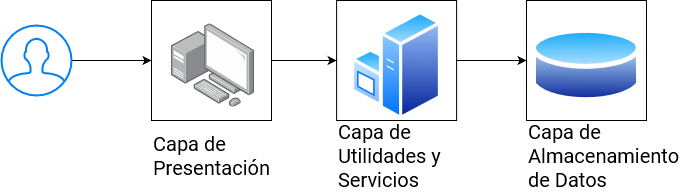

The diagram above was exported from draw.io. Its source (the exported page's mxGraphModel, read from the mxfile embedded in the PNG):
<mxGraphModel dx="1422" dy="780" grid="1" gridSize="10" guides="1" tooltips="1" connect="1" arrows="1" fold="1" page="1" pageScale="1" pageWidth="827" pageHeight="1169" math="0" shadow="0">
  <root>
    <mxCell id="0" />
    <mxCell id="1" parent="0" />
    <mxCell id="uhumoC6hkqMtwQJtMsDI-10" value="" style="whiteSpace=wrap;html=1;aspect=fixed;" parent="1" vertex="1">
      <mxGeometry x="615" y="170" width="120" height="120" as="geometry" />
    </mxCell>
    <mxCell id="uhumoC6hkqMtwQJtMsDI-18" style="edgeStyle=orthogonalEdgeStyle;rounded=0;orthogonalLoop=1;jettySize=auto;html=1;exitX=1;exitY=0.5;exitDx=0;exitDy=0;entryX=0;entryY=0.5;entryDx=0;entryDy=0;fontSize=20;" parent="1" source="uhumoC6hkqMtwQJtMsDI-9" target="uhumoC6hkqMtwQJtMsDI-10" edge="1">
      <mxGeometry relative="1" as="geometry" />
    </mxCell>
    <mxCell id="uhumoC6hkqMtwQJtMsDI-9" value="" style="whiteSpace=wrap;html=1;aspect=fixed;" parent="1" vertex="1">
      <mxGeometry x="425.1" y="170" width="120" height="120" as="geometry" />
    </mxCell>
    <mxCell id="uhumoC6hkqMtwQJtMsDI-17" style="edgeStyle=orthogonalEdgeStyle;rounded=0;orthogonalLoop=1;jettySize=auto;html=1;exitX=1;exitY=0.5;exitDx=0;exitDy=0;entryX=0;entryY=0.5;entryDx=0;entryDy=0;fontSize=20;" parent="1" source="uhumoC6hkqMtwQJtMsDI-8" target="uhumoC6hkqMtwQJtMsDI-9" edge="1">
      <mxGeometry relative="1" as="geometry" />
    </mxCell>
    <mxCell id="uhumoC6hkqMtwQJtMsDI-8" value="" style="whiteSpace=wrap;html=1;aspect=fixed;" parent="1" vertex="1">
      <mxGeometry x="240" y="170" width="120" height="120" as="geometry" />
    </mxCell>
    <mxCell id="uhumoC6hkqMtwQJtMsDI-16" style="edgeStyle=orthogonalEdgeStyle;rounded=0;orthogonalLoop=1;jettySize=auto;html=1;entryX=0;entryY=0.5;entryDx=0;entryDy=0;fontSize=20;" parent="1" source="uhumoC6hkqMtwQJtMsDI-4" target="uhumoC6hkqMtwQJtMsDI-8" edge="1">
      <mxGeometry relative="1" as="geometry" />
    </mxCell>
    <mxCell id="uhumoC6hkqMtwQJtMsDI-4" value="" style="html=1;verticalLabelPosition=bottom;align=center;labelBackgroundColor=#ffffff;verticalAlign=top;strokeWidth=2;strokeColor=#0080F0;shadow=0;dashed=0;shape=mxgraph.ios7.icons.user;" parent="1" vertex="1">
      <mxGeometry x="90" y="195" width="70" height="70" as="geometry" />
    </mxCell>
    <mxCell id="uhumoC6hkqMtwQJtMsDI-5" value="" style="points=[];aspect=fixed;html=1;align=center;shadow=0;dashed=0;image;image=img/lib/allied_telesis/computer_and_terminals/Personal_Computer_with_Server.svg;" parent="1" vertex="1">
      <mxGeometry x="260" y="193.4" width="83.2" height="83.2" as="geometry" />
    </mxCell>
    <mxCell id="uhumoC6hkqMtwQJtMsDI-6" value="" style="aspect=fixed;perimeter=ellipsePerimeter;html=1;align=center;shadow=0;dashed=0;spacingTop=3;image;image=img/lib/active_directory/windows_server.svg;" parent="1" vertex="1">
      <mxGeometry x="440" y="180" width="90.2" height="110" as="geometry" />
    </mxCell>
    <mxCell id="uhumoC6hkqMtwQJtMsDI-7" value="" style="aspect=fixed;perimeter=ellipsePerimeter;html=1;align=center;shadow=0;dashed=0;spacingTop=3;image;image=img/lib/active_directory/database.svg;" parent="1" vertex="1">
      <mxGeometry x="620" y="194.3" width="110" height="81.4" as="geometry" />
    </mxCell>
    <mxCell id="uhumoC6hkqMtwQJtMsDI-11" value="&lt;div style=&quot;font-size: 20px;&quot;&gt;Capa de &lt;br style=&quot;font-size: 20px;&quot;&gt;&lt;/div&gt;&lt;div style=&quot;font-size: 20px;&quot;&gt;Presentación&lt;br style=&quot;font-size: 20px;&quot;&gt;&lt;/div&gt;" style="text;html=1;strokeColor=none;fillColor=none;align=left;verticalAlign=middle;whiteSpace=wrap;rounded=0;fontFamily=Roboto;fontSource=https%3A%2F%2Ffonts.googleapis.com%2Fcss%3Ffamily%3DRoboto;fontSize=20;" parent="1" vertex="1">
      <mxGeometry x="240" y="290" width="140" height="70" as="geometry" />
    </mxCell>
    <mxCell id="uhumoC6hkqMtwQJtMsDI-13" value="&lt;div style=&quot;font-size: 20px&quot;&gt;Capa de &lt;br style=&quot;font-size: 20px&quot;&gt;&lt;/div&gt;&lt;div style=&quot;font-size: 20px&quot;&gt;Utilidades y Servicios&lt;br style=&quot;font-size: 20px&quot;&gt;&lt;/div&gt;" style="text;html=1;strokeColor=none;fillColor=none;align=left;verticalAlign=middle;whiteSpace=wrap;rounded=0;fontFamily=Roboto;fontSource=https%3A%2F%2Ffonts.googleapis.com%2Fcss%3Ffamily%3DRoboto;fontSize=20;" parent="1" vertex="1">
      <mxGeometry x="425.1" y="290" width="140" height="70" as="geometry" />
    </mxCell>
    <mxCell id="uhumoC6hkqMtwQJtMsDI-14" value="&lt;div style=&quot;font-size: 20px&quot;&gt;Capa de &lt;br style=&quot;font-size: 20px&quot;&gt;&lt;/div&gt;&lt;div style=&quot;font-size: 20px&quot;&gt;Almacenamiento de Datos&lt;br style=&quot;font-size: 20px&quot;&gt;&lt;/div&gt;" style="text;html=1;strokeColor=none;fillColor=none;align=left;verticalAlign=middle;whiteSpace=wrap;rounded=0;fontFamily=Roboto;fontSource=https%3A%2F%2Ffonts.googleapis.com%2Fcss%3Ffamily%3DRoboto;fontSize=20;" parent="1" vertex="1">
      <mxGeometry x="615" y="290" width="140" height="70" as="geometry" />
    </mxCell>
  </root>
</mxGraphModel>